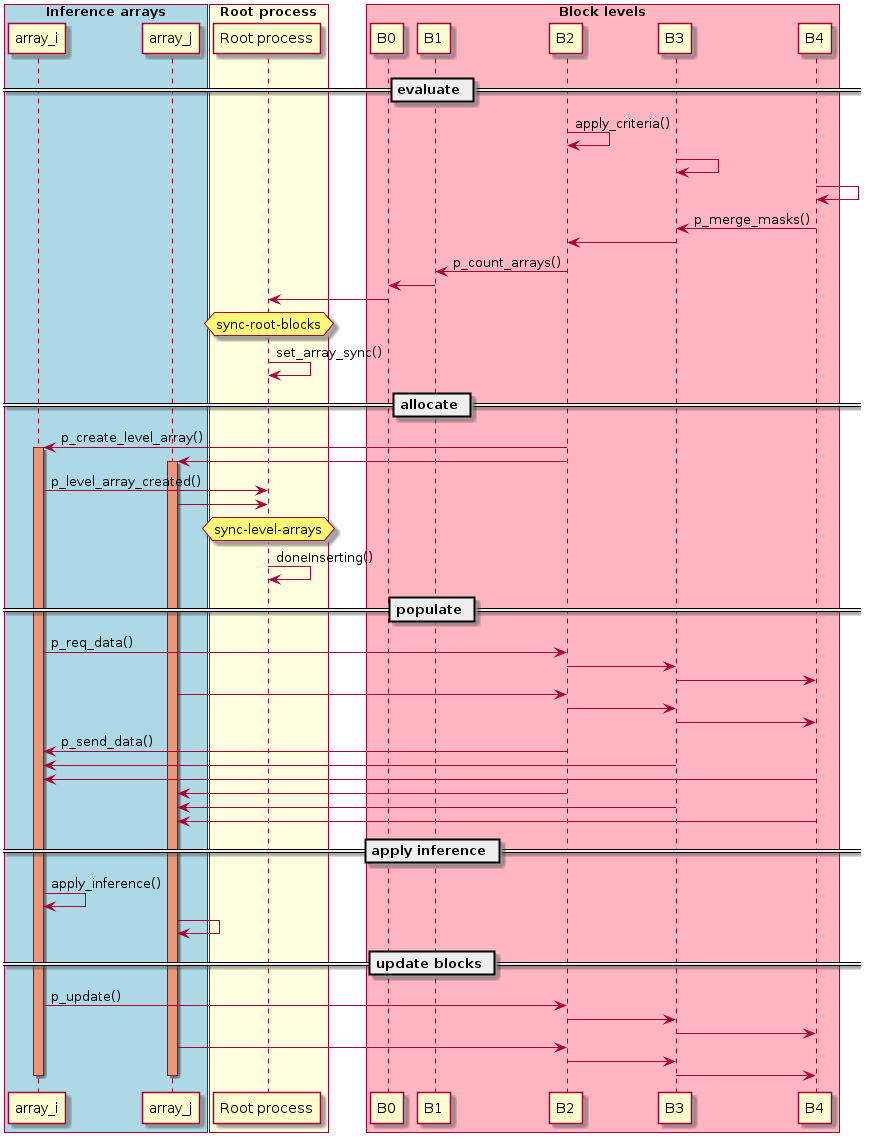

The diagram above was rendered by PlantUML. Its source (embedded in the PNG):
@startuml

box "Inference arrays" #LightBlue
participant array_i as a0
participant array_j as a2
end box

box "Root process" #LightYellow
participant "Root process" as root
end box

box "Block levels" #LightPink
participant "B0" as b0
participant "B1" as b1
participant "B2" as b2
participant "B3" as b3
participant "B4" as b4
end box

== evaluate ==

b2 -> b2 : apply_criteria()
b3 -> b3
b4 -> b4

b4 -> b3 : p_merge_masks()
b3 -> b2

b2 -> b1 : p_count_arrays()
b1 -> b0
b0 -> root

hnote over root : sync-root-blocks

root -> root : set_array_sync()

== allocate ==

b2 -> a0 : p_create_level_array()
activate a0 #DarkSalmon
b2 -> a2
activate a2 #DarkSalmon

a0 -> root : p_level_array_created()
a2 -> root

hnote over root : sync-level-arrays
root -> root : doneInserting()

== populate ==

a0 -> b2 : p_req_data()
b2 -> b3
b3 -> b4

a2 -> b2
b2 -> b3
b3 -> b4

b2 ->   a0 : p_send_data()
b3 ->   a0
b4 ->   a0

b2  ->   a2
b3  ->   a2
b4  ->   a2

== apply inference ==

a0 -> a0 : apply_inference()
a2 -> a2

  == update blocks ==

a0 -> b2 : p_update()
b2 -> b3
b3 -> b4

a2 -> b2
b2 -> b3
b3 -> b4


deactivate a0
deactivate a2

@enduml